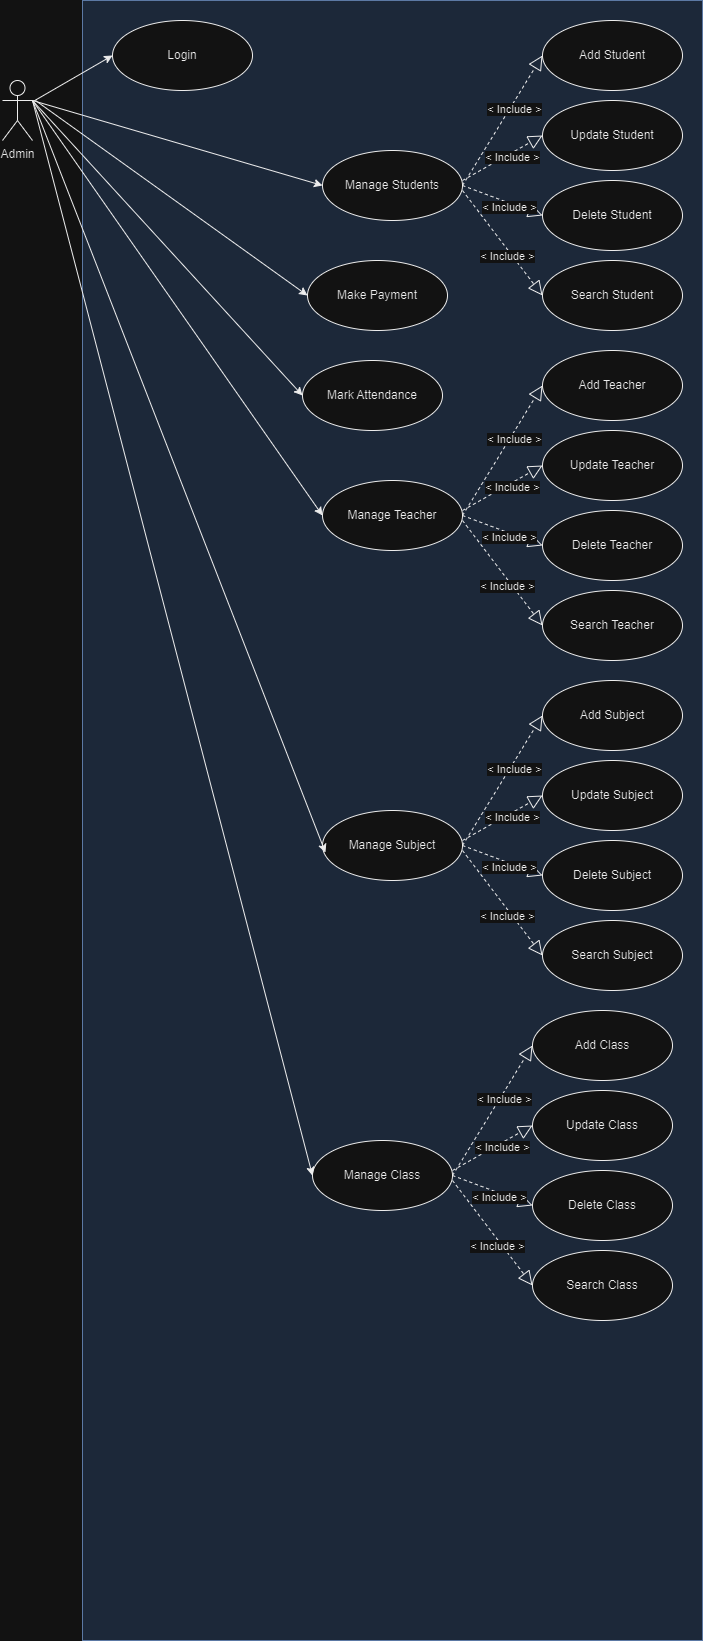

The diagram above was exported from draw.io. Its source (the exported page's mxGraphModel, read from the mxfile embedded in the PNG):
<mxGraphModel dx="880" dy="476" grid="1" gridSize="10" guides="1" tooltips="1" connect="1" arrows="1" fold="1" page="1" pageScale="1" pageWidth="850" pageHeight="1100" math="0" shadow="0">
  <root>
    <mxCell id="0" />
    <mxCell id="1" parent="0" />
    <mxCell id="Vvtrf8aDo4HoM-DZenuB-1" value="" style="rounded=0;whiteSpace=wrap;html=1;fillColor=#dae8fc;strokeColor=#6c8ebf;" parent="1" vertex="1">
      <mxGeometry x="130" y="150" width="620" height="1640" as="geometry" />
    </mxCell>
    <mxCell id="Vvtrf8aDo4HoM-DZenuB-2" value="Admin" style="shape=umlActor;verticalLabelPosition=bottom;verticalAlign=top;html=1;outlineConnect=0;" parent="1" vertex="1">
      <mxGeometry x="50" y="230" width="30" height="60" as="geometry" />
    </mxCell>
    <mxCell id="Vvtrf8aDo4HoM-DZenuB-5" value="" style="endArrow=classic;html=1;rounded=0;entryX=0;entryY=0.5;entryDx=0;entryDy=0;" parent="1" source="Vvtrf8aDo4HoM-DZenuB-2" target="Vvtrf8aDo4HoM-DZenuB-11" edge="1">
      <mxGeometry width="50" height="50" relative="1" as="geometry">
        <mxPoint x="400" y="370" as="sourcePoint" />
        <mxPoint x="180" y="210" as="targetPoint" />
      </mxGeometry>
    </mxCell>
    <mxCell id="Vvtrf8aDo4HoM-DZenuB-6" value="" style="endArrow=classic;html=1;rounded=0;exitX=1;exitY=0.3333333333333333;exitDx=0;exitDy=0;exitPerimeter=0;entryX=0;entryY=0.5;entryDx=0;entryDy=0;" parent="1" source="Vvtrf8aDo4HoM-DZenuB-2" target="Vvtrf8aDo4HoM-DZenuB-13" edge="1">
      <mxGeometry width="50" height="50" relative="1" as="geometry">
        <mxPoint x="400" y="370" as="sourcePoint" />
        <mxPoint x="170" y="290" as="targetPoint" />
      </mxGeometry>
    </mxCell>
    <mxCell id="Vvtrf8aDo4HoM-DZenuB-11" value="Login" style="ellipse;whiteSpace=wrap;html=1;" parent="1" vertex="1">
      <mxGeometry x="160" y="170" width="140" height="70" as="geometry" />
    </mxCell>
    <mxCell id="Vvtrf8aDo4HoM-DZenuB-13" value="Manage Students" style="ellipse;whiteSpace=wrap;html=1;" parent="1" vertex="1">
      <mxGeometry x="370" y="300" width="140" height="70" as="geometry" />
    </mxCell>
    <mxCell id="Vvtrf8aDo4HoM-DZenuB-14" value="" style="endArrow=block;dashed=1;endFill=0;endSize=12;html=1;rounded=0;entryX=0;entryY=0.5;entryDx=0;entryDy=0;exitX=1;exitY=0.5;exitDx=0;exitDy=0;" parent="1" source="Vvtrf8aDo4HoM-DZenuB-13" target="Vvtrf8aDo4HoM-DZenuB-15" edge="1">
      <mxGeometry width="160" relative="1" as="geometry">
        <mxPoint x="390" y="240" as="sourcePoint" />
        <mxPoint x="550" y="240" as="targetPoint" />
      </mxGeometry>
    </mxCell>
    <mxCell id="Vvtrf8aDo4HoM-DZenuB-19" value="&amp;lt; Include &amp;gt;" style="edgeLabel;html=1;align=center;verticalAlign=middle;resizable=0;points=[];" parent="Vvtrf8aDo4HoM-DZenuB-14" vertex="1" connectable="0">
      <mxGeometry x="0.2" y="-4" relative="1" as="geometry">
        <mxPoint as="offset" />
      </mxGeometry>
    </mxCell>
    <mxCell id="Vvtrf8aDo4HoM-DZenuB-15" value="Add Student" style="ellipse;whiteSpace=wrap;html=1;" parent="1" vertex="1">
      <mxGeometry x="590" y="170" width="140" height="70" as="geometry" />
    </mxCell>
    <mxCell id="Vvtrf8aDo4HoM-DZenuB-16" value="Update Student" style="ellipse;whiteSpace=wrap;html=1;" parent="1" vertex="1">
      <mxGeometry x="590" y="250" width="140" height="70" as="geometry" />
    </mxCell>
    <mxCell id="Vvtrf8aDo4HoM-DZenuB-17" value="Delete Student" style="ellipse;whiteSpace=wrap;html=1;" parent="1" vertex="1">
      <mxGeometry x="590" y="330" width="140" height="70" as="geometry" />
    </mxCell>
    <mxCell id="Vvtrf8aDo4HoM-DZenuB-18" value="Search Student" style="ellipse;whiteSpace=wrap;html=1;" parent="1" vertex="1">
      <mxGeometry x="590" y="410" width="140" height="70" as="geometry" />
    </mxCell>
    <mxCell id="Vvtrf8aDo4HoM-DZenuB-20" value="" style="endArrow=block;dashed=1;endFill=0;endSize=12;html=1;rounded=0;entryX=0;entryY=0.5;entryDx=0;entryDy=0;" parent="1" target="Vvtrf8aDo4HoM-DZenuB-16" edge="1">
      <mxGeometry width="160" relative="1" as="geometry">
        <mxPoint x="510" y="330" as="sourcePoint" />
        <mxPoint x="580" y="215" as="targetPoint" />
      </mxGeometry>
    </mxCell>
    <mxCell id="Vvtrf8aDo4HoM-DZenuB-21" value="&amp;lt; Include &amp;gt;" style="edgeLabel;html=1;align=center;verticalAlign=middle;resizable=0;points=[];" parent="Vvtrf8aDo4HoM-DZenuB-20" vertex="1" connectable="0">
      <mxGeometry x="0.2" y="-4" relative="1" as="geometry">
        <mxPoint as="offset" />
      </mxGeometry>
    </mxCell>
    <mxCell id="Vvtrf8aDo4HoM-DZenuB-22" value="" style="endArrow=block;dashed=1;endFill=0;endSize=12;html=1;rounded=0;entryX=0;entryY=0.5;entryDx=0;entryDy=0;exitX=1;exitY=0.5;exitDx=0;exitDy=0;" parent="1" source="Vvtrf8aDo4HoM-DZenuB-13" target="Vvtrf8aDo4HoM-DZenuB-17" edge="1">
      <mxGeometry width="160" relative="1" as="geometry">
        <mxPoint x="530" y="355" as="sourcePoint" />
        <mxPoint x="590" y="225" as="targetPoint" />
      </mxGeometry>
    </mxCell>
    <mxCell id="Vvtrf8aDo4HoM-DZenuB-23" value="&amp;lt; Include &amp;gt;" style="edgeLabel;html=1;align=center;verticalAlign=middle;resizable=0;points=[];" parent="Vvtrf8aDo4HoM-DZenuB-22" vertex="1" connectable="0">
      <mxGeometry x="0.2" y="-4" relative="1" as="geometry">
        <mxPoint as="offset" />
      </mxGeometry>
    </mxCell>
    <mxCell id="Vvtrf8aDo4HoM-DZenuB-24" value="" style="endArrow=block;dashed=1;endFill=0;endSize=12;html=1;rounded=0;entryX=0;entryY=0.5;entryDx=0;entryDy=0;" parent="1" target="Vvtrf8aDo4HoM-DZenuB-18" edge="1">
      <mxGeometry width="160" relative="1" as="geometry">
        <mxPoint x="510" y="340" as="sourcePoint" />
        <mxPoint x="600" y="235" as="targetPoint" />
      </mxGeometry>
    </mxCell>
    <mxCell id="Vvtrf8aDo4HoM-DZenuB-25" value="&amp;lt; Include &amp;gt;" style="edgeLabel;html=1;align=center;verticalAlign=middle;resizable=0;points=[];" parent="Vvtrf8aDo4HoM-DZenuB-24" vertex="1" connectable="0">
      <mxGeometry x="0.2" y="-4" relative="1" as="geometry">
        <mxPoint as="offset" />
      </mxGeometry>
    </mxCell>
    <mxCell id="Vvtrf8aDo4HoM-DZenuB-26" value="Manage Teacher" style="ellipse;whiteSpace=wrap;html=1;" parent="1" vertex="1">
      <mxGeometry x="370" y="630" width="140" height="70" as="geometry" />
    </mxCell>
    <mxCell id="Vvtrf8aDo4HoM-DZenuB-27" value="" style="endArrow=block;dashed=1;endFill=0;endSize=12;html=1;rounded=0;entryX=0;entryY=0.5;entryDx=0;entryDy=0;exitX=1;exitY=0.5;exitDx=0;exitDy=0;" parent="1" source="Vvtrf8aDo4HoM-DZenuB-26" target="Vvtrf8aDo4HoM-DZenuB-29" edge="1">
      <mxGeometry width="160" relative="1" as="geometry">
        <mxPoint x="390" y="570" as="sourcePoint" />
        <mxPoint x="550" y="570" as="targetPoint" />
      </mxGeometry>
    </mxCell>
    <mxCell id="Vvtrf8aDo4HoM-DZenuB-28" value="&amp;lt; Include &amp;gt;" style="edgeLabel;html=1;align=center;verticalAlign=middle;resizable=0;points=[];" parent="Vvtrf8aDo4HoM-DZenuB-27" vertex="1" connectable="0">
      <mxGeometry x="0.2" y="-4" relative="1" as="geometry">
        <mxPoint as="offset" />
      </mxGeometry>
    </mxCell>
    <mxCell id="Vvtrf8aDo4HoM-DZenuB-29" value="Add Teacher" style="ellipse;whiteSpace=wrap;html=1;" parent="1" vertex="1">
      <mxGeometry x="590" y="500" width="140" height="70" as="geometry" />
    </mxCell>
    <mxCell id="Vvtrf8aDo4HoM-DZenuB-30" value="Update Teacher" style="ellipse;whiteSpace=wrap;html=1;" parent="1" vertex="1">
      <mxGeometry x="590" y="580" width="140" height="70" as="geometry" />
    </mxCell>
    <mxCell id="Vvtrf8aDo4HoM-DZenuB-31" value="Delete Teacher" style="ellipse;whiteSpace=wrap;html=1;" parent="1" vertex="1">
      <mxGeometry x="590" y="660" width="140" height="70" as="geometry" />
    </mxCell>
    <mxCell id="Vvtrf8aDo4HoM-DZenuB-32" value="Search Teacher" style="ellipse;whiteSpace=wrap;html=1;" parent="1" vertex="1">
      <mxGeometry x="590" y="740" width="140" height="70" as="geometry" />
    </mxCell>
    <mxCell id="Vvtrf8aDo4HoM-DZenuB-33" value="" style="endArrow=block;dashed=1;endFill=0;endSize=12;html=1;rounded=0;entryX=0;entryY=0.5;entryDx=0;entryDy=0;" parent="1" target="Vvtrf8aDo4HoM-DZenuB-30" edge="1">
      <mxGeometry width="160" relative="1" as="geometry">
        <mxPoint x="510" y="660" as="sourcePoint" />
        <mxPoint x="580" y="545" as="targetPoint" />
      </mxGeometry>
    </mxCell>
    <mxCell id="Vvtrf8aDo4HoM-DZenuB-34" value="&amp;lt; Include &amp;gt;" style="edgeLabel;html=1;align=center;verticalAlign=middle;resizable=0;points=[];" parent="Vvtrf8aDo4HoM-DZenuB-33" vertex="1" connectable="0">
      <mxGeometry x="0.2" y="-4" relative="1" as="geometry">
        <mxPoint as="offset" />
      </mxGeometry>
    </mxCell>
    <mxCell id="Vvtrf8aDo4HoM-DZenuB-35" value="" style="endArrow=block;dashed=1;endFill=0;endSize=12;html=1;rounded=0;entryX=0;entryY=0.5;entryDx=0;entryDy=0;exitX=1;exitY=0.5;exitDx=0;exitDy=0;" parent="1" source="Vvtrf8aDo4HoM-DZenuB-26" target="Vvtrf8aDo4HoM-DZenuB-31" edge="1">
      <mxGeometry width="160" relative="1" as="geometry">
        <mxPoint x="530" y="685" as="sourcePoint" />
        <mxPoint x="590" y="555" as="targetPoint" />
      </mxGeometry>
    </mxCell>
    <mxCell id="Vvtrf8aDo4HoM-DZenuB-36" value="&amp;lt; Include &amp;gt;" style="edgeLabel;html=1;align=center;verticalAlign=middle;resizable=0;points=[];" parent="Vvtrf8aDo4HoM-DZenuB-35" vertex="1" connectable="0">
      <mxGeometry x="0.2" y="-4" relative="1" as="geometry">
        <mxPoint as="offset" />
      </mxGeometry>
    </mxCell>
    <mxCell id="Vvtrf8aDo4HoM-DZenuB-37" value="" style="endArrow=block;dashed=1;endFill=0;endSize=12;html=1;rounded=0;entryX=0;entryY=0.5;entryDx=0;entryDy=0;" parent="1" target="Vvtrf8aDo4HoM-DZenuB-32" edge="1">
      <mxGeometry width="160" relative="1" as="geometry">
        <mxPoint x="510" y="670" as="sourcePoint" />
        <mxPoint x="600" y="565" as="targetPoint" />
      </mxGeometry>
    </mxCell>
    <mxCell id="Vvtrf8aDo4HoM-DZenuB-38" value="&amp;lt; Include &amp;gt;" style="edgeLabel;html=1;align=center;verticalAlign=middle;resizable=0;points=[];" parent="Vvtrf8aDo4HoM-DZenuB-37" vertex="1" connectable="0">
      <mxGeometry x="0.2" y="-4" relative="1" as="geometry">
        <mxPoint as="offset" />
      </mxGeometry>
    </mxCell>
    <mxCell id="Vvtrf8aDo4HoM-DZenuB-39" value="Manage Subject" style="ellipse;whiteSpace=wrap;html=1;" parent="1" vertex="1">
      <mxGeometry x="370" y="960" width="140" height="70" as="geometry" />
    </mxCell>
    <mxCell id="Vvtrf8aDo4HoM-DZenuB-40" value="" style="endArrow=block;dashed=1;endFill=0;endSize=12;html=1;rounded=0;entryX=0;entryY=0.5;entryDx=0;entryDy=0;exitX=1;exitY=0.5;exitDx=0;exitDy=0;" parent="1" source="Vvtrf8aDo4HoM-DZenuB-39" target="Vvtrf8aDo4HoM-DZenuB-42" edge="1">
      <mxGeometry width="160" relative="1" as="geometry">
        <mxPoint x="390" y="900" as="sourcePoint" />
        <mxPoint x="550" y="900" as="targetPoint" />
      </mxGeometry>
    </mxCell>
    <mxCell id="Vvtrf8aDo4HoM-DZenuB-41" value="&amp;lt; Include &amp;gt;" style="edgeLabel;html=1;align=center;verticalAlign=middle;resizable=0;points=[];" parent="Vvtrf8aDo4HoM-DZenuB-40" vertex="1" connectable="0">
      <mxGeometry x="0.2" y="-4" relative="1" as="geometry">
        <mxPoint as="offset" />
      </mxGeometry>
    </mxCell>
    <mxCell id="Vvtrf8aDo4HoM-DZenuB-42" value="Add Subject" style="ellipse;whiteSpace=wrap;html=1;" parent="1" vertex="1">
      <mxGeometry x="590" y="830" width="140" height="70" as="geometry" />
    </mxCell>
    <mxCell id="Vvtrf8aDo4HoM-DZenuB-43" value="Update Subject" style="ellipse;whiteSpace=wrap;html=1;" parent="1" vertex="1">
      <mxGeometry x="590" y="910" width="140" height="70" as="geometry" />
    </mxCell>
    <mxCell id="Vvtrf8aDo4HoM-DZenuB-44" value="Delete Subject" style="ellipse;whiteSpace=wrap;html=1;" parent="1" vertex="1">
      <mxGeometry x="590" y="990" width="140" height="70" as="geometry" />
    </mxCell>
    <mxCell id="Vvtrf8aDo4HoM-DZenuB-45" value="Search Subject" style="ellipse;whiteSpace=wrap;html=1;" parent="1" vertex="1">
      <mxGeometry x="590" y="1070" width="140" height="70" as="geometry" />
    </mxCell>
    <mxCell id="Vvtrf8aDo4HoM-DZenuB-46" value="" style="endArrow=block;dashed=1;endFill=0;endSize=12;html=1;rounded=0;entryX=0;entryY=0.5;entryDx=0;entryDy=0;" parent="1" target="Vvtrf8aDo4HoM-DZenuB-43" edge="1">
      <mxGeometry width="160" relative="1" as="geometry">
        <mxPoint x="510" y="990" as="sourcePoint" />
        <mxPoint x="580" y="875" as="targetPoint" />
      </mxGeometry>
    </mxCell>
    <mxCell id="Vvtrf8aDo4HoM-DZenuB-47" value="&amp;lt; Include &amp;gt;" style="edgeLabel;html=1;align=center;verticalAlign=middle;resizable=0;points=[];" parent="Vvtrf8aDo4HoM-DZenuB-46" vertex="1" connectable="0">
      <mxGeometry x="0.2" y="-4" relative="1" as="geometry">
        <mxPoint as="offset" />
      </mxGeometry>
    </mxCell>
    <mxCell id="Vvtrf8aDo4HoM-DZenuB-48" value="" style="endArrow=block;dashed=1;endFill=0;endSize=12;html=1;rounded=0;entryX=0;entryY=0.5;entryDx=0;entryDy=0;exitX=1;exitY=0.5;exitDx=0;exitDy=0;" parent="1" source="Vvtrf8aDo4HoM-DZenuB-39" target="Vvtrf8aDo4HoM-DZenuB-44" edge="1">
      <mxGeometry width="160" relative="1" as="geometry">
        <mxPoint x="530" y="1015" as="sourcePoint" />
        <mxPoint x="590" y="885" as="targetPoint" />
      </mxGeometry>
    </mxCell>
    <mxCell id="Vvtrf8aDo4HoM-DZenuB-49" value="&amp;lt; Include &amp;gt;" style="edgeLabel;html=1;align=center;verticalAlign=middle;resizable=0;points=[];" parent="Vvtrf8aDo4HoM-DZenuB-48" vertex="1" connectable="0">
      <mxGeometry x="0.2" y="-4" relative="1" as="geometry">
        <mxPoint as="offset" />
      </mxGeometry>
    </mxCell>
    <mxCell id="Vvtrf8aDo4HoM-DZenuB-50" value="" style="endArrow=block;dashed=1;endFill=0;endSize=12;html=1;rounded=0;entryX=0;entryY=0.5;entryDx=0;entryDy=0;" parent="1" target="Vvtrf8aDo4HoM-DZenuB-45" edge="1">
      <mxGeometry width="160" relative="1" as="geometry">
        <mxPoint x="510" y="1000" as="sourcePoint" />
        <mxPoint x="600" y="895" as="targetPoint" />
      </mxGeometry>
    </mxCell>
    <mxCell id="Vvtrf8aDo4HoM-DZenuB-51" value="&amp;lt; Include &amp;gt;" style="edgeLabel;html=1;align=center;verticalAlign=middle;resizable=0;points=[];" parent="Vvtrf8aDo4HoM-DZenuB-50" vertex="1" connectable="0">
      <mxGeometry x="0.2" y="-4" relative="1" as="geometry">
        <mxPoint as="offset" />
      </mxGeometry>
    </mxCell>
    <mxCell id="Vvtrf8aDo4HoM-DZenuB-52" value="" style="endArrow=classic;html=1;rounded=0;exitX=1;exitY=0.3333333333333333;exitDx=0;exitDy=0;exitPerimeter=0;entryX=0;entryY=0.5;entryDx=0;entryDy=0;" parent="1" source="Vvtrf8aDo4HoM-DZenuB-2" target="Vvtrf8aDo4HoM-DZenuB-26" edge="1">
      <mxGeometry width="50" height="50" relative="1" as="geometry">
        <mxPoint x="90" y="260" as="sourcePoint" />
        <mxPoint x="380" y="345" as="targetPoint" />
      </mxGeometry>
    </mxCell>
    <mxCell id="Vvtrf8aDo4HoM-DZenuB-53" value="" style="endArrow=classic;html=1;rounded=0;entryX=0.021;entryY=0.6;entryDx=0;entryDy=0;entryPerimeter=0;" parent="1" target="Vvtrf8aDo4HoM-DZenuB-39" edge="1">
      <mxGeometry width="50" height="50" relative="1" as="geometry">
        <mxPoint x="80" y="250" as="sourcePoint" />
        <mxPoint x="390" y="355" as="targetPoint" />
      </mxGeometry>
    </mxCell>
    <mxCell id="Vvtrf8aDo4HoM-DZenuB-55" value="Make Payment" style="ellipse;whiteSpace=wrap;html=1;" parent="1" vertex="1">
      <mxGeometry x="355" y="410" width="140" height="70" as="geometry" />
    </mxCell>
    <mxCell id="Vvtrf8aDo4HoM-DZenuB-56" value="Mark Attendance" style="ellipse;whiteSpace=wrap;html=1;" parent="1" vertex="1">
      <mxGeometry x="350" y="510" width="140" height="70" as="geometry" />
    </mxCell>
    <mxCell id="Vvtrf8aDo4HoM-DZenuB-59" value="" style="endArrow=classic;html=1;rounded=0;entryX=0;entryY=0.5;entryDx=0;entryDy=0;" parent="1" target="Vvtrf8aDo4HoM-DZenuB-56" edge="1">
      <mxGeometry width="50" height="50" relative="1" as="geometry">
        <mxPoint x="80" y="250" as="sourcePoint" />
        <mxPoint x="380" y="675" as="targetPoint" />
      </mxGeometry>
    </mxCell>
    <mxCell id="Vvtrf8aDo4HoM-DZenuB-61" value="" style="endArrow=classic;html=1;rounded=0;entryX=0;entryY=0.5;entryDx=0;entryDy=0;" parent="1" target="Vvtrf8aDo4HoM-DZenuB-55" edge="1">
      <mxGeometry width="50" height="50" relative="1" as="geometry">
        <mxPoint x="83" y="250" as="sourcePoint" />
        <mxPoint x="357.5" y="520" as="targetPoint" />
      </mxGeometry>
    </mxCell>
    <mxCell id="Vvtrf8aDo4HoM-DZenuB-62" value="Manage Class" style="ellipse;whiteSpace=wrap;html=1;" parent="1" vertex="1">
      <mxGeometry x="360" y="1290" width="140" height="70" as="geometry" />
    </mxCell>
    <mxCell id="Vvtrf8aDo4HoM-DZenuB-63" value="" style="endArrow=block;dashed=1;endFill=0;endSize=12;html=1;rounded=0;entryX=0;entryY=0.5;entryDx=0;entryDy=0;exitX=1;exitY=0.5;exitDx=0;exitDy=0;" parent="1" source="Vvtrf8aDo4HoM-DZenuB-62" target="Vvtrf8aDo4HoM-DZenuB-65" edge="1">
      <mxGeometry width="160" relative="1" as="geometry">
        <mxPoint x="380" y="1230" as="sourcePoint" />
        <mxPoint x="540" y="1230" as="targetPoint" />
      </mxGeometry>
    </mxCell>
    <mxCell id="Vvtrf8aDo4HoM-DZenuB-64" value="&amp;lt; Include &amp;gt;" style="edgeLabel;html=1;align=center;verticalAlign=middle;resizable=0;points=[];" parent="Vvtrf8aDo4HoM-DZenuB-63" vertex="1" connectable="0">
      <mxGeometry x="0.2" y="-4" relative="1" as="geometry">
        <mxPoint as="offset" />
      </mxGeometry>
    </mxCell>
    <mxCell id="Vvtrf8aDo4HoM-DZenuB-65" value="Add Class" style="ellipse;whiteSpace=wrap;html=1;" parent="1" vertex="1">
      <mxGeometry x="580" y="1160" width="140" height="70" as="geometry" />
    </mxCell>
    <mxCell id="Vvtrf8aDo4HoM-DZenuB-66" value="Update Class" style="ellipse;whiteSpace=wrap;html=1;" parent="1" vertex="1">
      <mxGeometry x="580" y="1240" width="140" height="70" as="geometry" />
    </mxCell>
    <mxCell id="Vvtrf8aDo4HoM-DZenuB-67" value="Delete Class" style="ellipse;whiteSpace=wrap;html=1;" parent="1" vertex="1">
      <mxGeometry x="580" y="1320" width="140" height="70" as="geometry" />
    </mxCell>
    <mxCell id="Vvtrf8aDo4HoM-DZenuB-68" value="Search Class" style="ellipse;whiteSpace=wrap;html=1;" parent="1" vertex="1">
      <mxGeometry x="580" y="1400" width="140" height="70" as="geometry" />
    </mxCell>
    <mxCell id="Vvtrf8aDo4HoM-DZenuB-69" value="" style="endArrow=block;dashed=1;endFill=0;endSize=12;html=1;rounded=0;entryX=0;entryY=0.5;entryDx=0;entryDy=0;" parent="1" target="Vvtrf8aDo4HoM-DZenuB-66" edge="1">
      <mxGeometry width="160" relative="1" as="geometry">
        <mxPoint x="500" y="1320" as="sourcePoint" />
        <mxPoint x="570" y="1205" as="targetPoint" />
      </mxGeometry>
    </mxCell>
    <mxCell id="Vvtrf8aDo4HoM-DZenuB-70" value="&amp;lt; Include &amp;gt;" style="edgeLabel;html=1;align=center;verticalAlign=middle;resizable=0;points=[];" parent="Vvtrf8aDo4HoM-DZenuB-69" vertex="1" connectable="0">
      <mxGeometry x="0.2" y="-4" relative="1" as="geometry">
        <mxPoint as="offset" />
      </mxGeometry>
    </mxCell>
    <mxCell id="Vvtrf8aDo4HoM-DZenuB-71" value="" style="endArrow=block;dashed=1;endFill=0;endSize=12;html=1;rounded=0;entryX=0;entryY=0.5;entryDx=0;entryDy=0;exitX=1;exitY=0.5;exitDx=0;exitDy=0;" parent="1" source="Vvtrf8aDo4HoM-DZenuB-62" target="Vvtrf8aDo4HoM-DZenuB-67" edge="1">
      <mxGeometry width="160" relative="1" as="geometry">
        <mxPoint x="520" y="1345" as="sourcePoint" />
        <mxPoint x="580" y="1215" as="targetPoint" />
      </mxGeometry>
    </mxCell>
    <mxCell id="Vvtrf8aDo4HoM-DZenuB-72" value="&amp;lt; Include &amp;gt;" style="edgeLabel;html=1;align=center;verticalAlign=middle;resizable=0;points=[];" parent="Vvtrf8aDo4HoM-DZenuB-71" vertex="1" connectable="0">
      <mxGeometry x="0.2" y="-4" relative="1" as="geometry">
        <mxPoint as="offset" />
      </mxGeometry>
    </mxCell>
    <mxCell id="Vvtrf8aDo4HoM-DZenuB-73" value="" style="endArrow=block;dashed=1;endFill=0;endSize=12;html=1;rounded=0;entryX=0;entryY=0.5;entryDx=0;entryDy=0;" parent="1" target="Vvtrf8aDo4HoM-DZenuB-68" edge="1">
      <mxGeometry width="160" relative="1" as="geometry">
        <mxPoint x="500" y="1330" as="sourcePoint" />
        <mxPoint x="590" y="1225" as="targetPoint" />
      </mxGeometry>
    </mxCell>
    <mxCell id="Vvtrf8aDo4HoM-DZenuB-74" value="&amp;lt; Include &amp;gt;" style="edgeLabel;html=1;align=center;verticalAlign=middle;resizable=0;points=[];" parent="Vvtrf8aDo4HoM-DZenuB-73" vertex="1" connectable="0">
      <mxGeometry x="0.2" y="-4" relative="1" as="geometry">
        <mxPoint as="offset" />
      </mxGeometry>
    </mxCell>
    <mxCell id="Vvtrf8aDo4HoM-DZenuB-75" value="" style="endArrow=classic;html=1;rounded=0;entryX=0;entryY=0.5;entryDx=0;entryDy=0;" parent="1" target="Vvtrf8aDo4HoM-DZenuB-62" edge="1">
      <mxGeometry width="50" height="50" relative="1" as="geometry">
        <mxPoint x="80" y="250" as="sourcePoint" />
        <mxPoint x="383" y="1012" as="targetPoint" />
      </mxGeometry>
    </mxCell>
  </root>
</mxGraphModel>